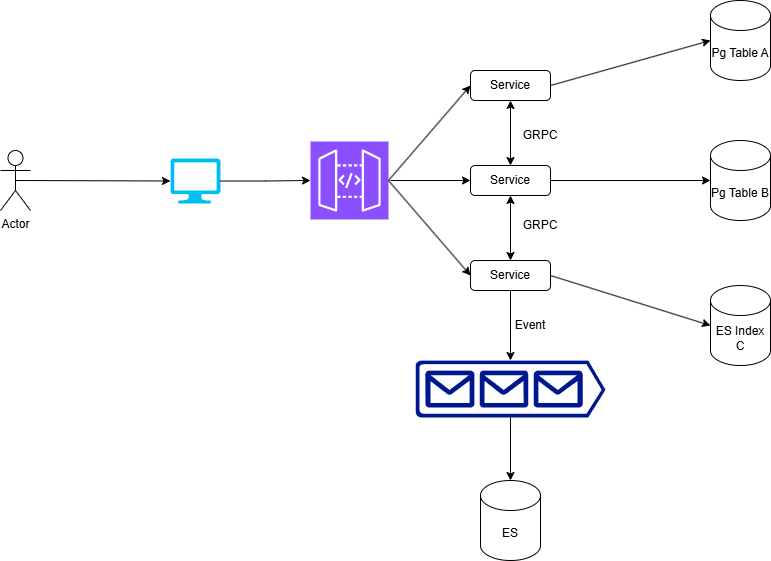

The diagram above was exported from draw.io. Its source (the exported page's mxGraphModel, read from the mxfile embedded in the PNG):
<mxGraphModel dx="1261" dy="611" grid="1" gridSize="10" guides="1" tooltips="1" connect="1" arrows="1" fold="1" page="1" pageScale="1" pageWidth="850" pageHeight="1100" math="0" shadow="0">
  <root>
    <mxCell id="0" />
    <mxCell id="1" parent="0" />
    <mxCell id="UsmOtoqDnTCEYdhnsX0W-3" parent="1" style="shape=umlActor;verticalLabelPosition=bottom;verticalAlign=top;html=1;outlineConnect=0;" value="Actor" vertex="1">
      <mxGeometry height="60" width="30" x="140" y="180" as="geometry" />
    </mxCell>
    <mxCell id="UsmOtoqDnTCEYdhnsX0W-4" parent="1" style="verticalLabelPosition=bottom;html=1;verticalAlign=top;align=center;strokeColor=none;fillColor=#00BEF2;shape=mxgraph.azure.computer;pointerEvents=1;" value="" vertex="1">
      <mxGeometry height="45" width="50" x="310" y="188" as="geometry" />
    </mxCell>
    <mxCell id="UsmOtoqDnTCEYdhnsX0W-5" edge="1" parent="1" source="UsmOtoqDnTCEYdhnsX0W-3" style="endArrow=classic;html=1;rounded=0;exitX=0.5;exitY=0.5;exitDx=0;exitDy=0;exitPerimeter=0;entryX=0;entryY=0.5;entryDx=0;entryDy=0;entryPerimeter=0;" target="UsmOtoqDnTCEYdhnsX0W-4" value="">
      <mxGeometry height="50" relative="1" width="50" as="geometry">
        <mxPoint x="410" y="340" as="sourcePoint" />
        <mxPoint x="460" y="290" as="targetPoint" />
      </mxGeometry>
    </mxCell>
    <mxCell id="UsmOtoqDnTCEYdhnsX0W-6" parent="1" style="sketch=0;points=[[0,0,0],[0.25,0,0],[0.5,0,0],[0.75,0,0],[1,0,0],[0,1,0],[0.25,1,0],[0.5,1,0],[0.75,1,0],[1,1,0],[0,0.25,0],[0,0.5,0],[0,0.75,0],[1,0.25,0],[1,0.5,0],[1,0.75,0]];outlineConnect=0;fontColor=#232F3E;fillColor=#8C4FFF;strokeColor=#ffffff;dashed=0;verticalLabelPosition=bottom;verticalAlign=top;align=center;html=1;fontSize=12;fontStyle=0;aspect=fixed;shape=mxgraph.aws4.resourceIcon;resIcon=mxgraph.aws4.api_gateway;" value="" vertex="1">
      <mxGeometry height="78" width="78" x="450" y="171" as="geometry" />
    </mxCell>
    <mxCell id="UsmOtoqDnTCEYdhnsX0W-7" edge="1" parent="1" source="UsmOtoqDnTCEYdhnsX0W-4" style="edgeStyle=orthogonalEdgeStyle;rounded=0;orthogonalLoop=1;jettySize=auto;html=1;exitX=1;exitY=0.5;exitDx=0;exitDy=0;exitPerimeter=0;entryX=0;entryY=0.5;entryDx=0;entryDy=0;entryPerimeter=0;" target="UsmOtoqDnTCEYdhnsX0W-6">
      <mxGeometry relative="1" as="geometry" />
    </mxCell>
    <mxCell id="UsmOtoqDnTCEYdhnsX0W-8" parent="1" style="rounded=1;whiteSpace=wrap;html=1;" value="Service" vertex="1">
      <mxGeometry height="30" width="80" x="610" y="100" as="geometry" />
    </mxCell>
    <mxCell id="UsmOtoqDnTCEYdhnsX0W-9" parent="1" style="rounded=1;whiteSpace=wrap;html=1;" value="Service" vertex="1">
      <mxGeometry height="30" width="80" x="610" y="195" as="geometry" />
    </mxCell>
    <mxCell id="UsmOtoqDnTCEYdhnsX0W-10" parent="1" style="rounded=1;whiteSpace=wrap;html=1;" value="Service" vertex="1">
      <mxGeometry height="30" width="80" x="610" y="290" as="geometry" />
    </mxCell>
    <mxCell id="UsmOtoqDnTCEYdhnsX0W-11" parent="1" style="shape=cylinder3;whiteSpace=wrap;html=1;boundedLbl=1;backgroundOutline=1;size=15;" value="Pg Table B" vertex="1">
      <mxGeometry height="80" width="60" x="850" y="170" as="geometry" />
    </mxCell>
    <mxCell id="UsmOtoqDnTCEYdhnsX0W-12" edge="1" parent="1" source="UsmOtoqDnTCEYdhnsX0W-6" style="endArrow=classic;html=1;rounded=0;entryX=0;entryY=0.5;entryDx=0;entryDy=0;exitX=1;exitY=0.5;exitDx=0;exitDy=0;exitPerimeter=0;" target="UsmOtoqDnTCEYdhnsX0W-8" value="">
      <mxGeometry height="50" relative="1" width="50" as="geometry">
        <mxPoint x="410" y="340" as="sourcePoint" />
        <mxPoint x="460" y="290" as="targetPoint" />
      </mxGeometry>
    </mxCell>
    <mxCell id="UsmOtoqDnTCEYdhnsX0W-13" edge="1" parent="1" style="endArrow=classic;html=1;rounded=0;entryX=0;entryY=0.5;entryDx=0;entryDy=0;" target="UsmOtoqDnTCEYdhnsX0W-9" value="">
      <mxGeometry height="50" relative="1" width="50" as="geometry">
        <mxPoint x="530" y="210" as="sourcePoint" />
        <mxPoint x="460" y="290" as="targetPoint" />
      </mxGeometry>
    </mxCell>
    <mxCell id="UsmOtoqDnTCEYdhnsX0W-14" edge="1" parent="1" source="UsmOtoqDnTCEYdhnsX0W-6" style="endArrow=classic;html=1;rounded=0;entryX=0;entryY=0.5;entryDx=0;entryDy=0;exitX=1;exitY=0.5;exitDx=0;exitDy=0;exitPerimeter=0;" target="UsmOtoqDnTCEYdhnsX0W-10" value="">
      <mxGeometry height="50" relative="1" width="50" as="geometry">
        <mxPoint x="520" y="350" as="sourcePoint" />
        <mxPoint x="570" y="300" as="targetPoint" />
      </mxGeometry>
    </mxCell>
    <mxCell id="UsmOtoqDnTCEYdhnsX0W-15" edge="1" parent="1" source="UsmOtoqDnTCEYdhnsX0W-8" style="endArrow=classic;html=1;rounded=0;entryX=0;entryY=0.5;entryDx=0;entryDy=0;entryPerimeter=0;exitX=1;exitY=0.5;exitDx=0;exitDy=0;" target="UsmOtoqDnTCEYdhnsX0W-27" value="">
      <mxGeometry height="50" relative="1" width="50" as="geometry">
        <mxPoint x="710" y="260" as="sourcePoint" />
        <mxPoint x="760" y="210" as="targetPoint" />
      </mxGeometry>
    </mxCell>
    <mxCell id="UsmOtoqDnTCEYdhnsX0W-16" edge="1" parent="1" source="UsmOtoqDnTCEYdhnsX0W-9" style="endArrow=classic;html=1;rounded=0;entryX=0;entryY=0.5;entryDx=0;entryDy=0;entryPerimeter=0;exitX=1;exitY=0.5;exitDx=0;exitDy=0;" target="UsmOtoqDnTCEYdhnsX0W-11" value="">
      <mxGeometry height="50" relative="1" width="50" as="geometry">
        <mxPoint x="410" y="430" as="sourcePoint" />
        <mxPoint x="460" y="380" as="targetPoint" />
      </mxGeometry>
    </mxCell>
    <mxCell id="UsmOtoqDnTCEYdhnsX0W-17" edge="1" parent="1" source="UsmOtoqDnTCEYdhnsX0W-10" style="endArrow=classic;html=1;rounded=0;entryX=0;entryY=0.5;entryDx=0;entryDy=0;entryPerimeter=0;exitX=1;exitY=0.5;exitDx=0;exitDy=0;" target="UsmOtoqDnTCEYdhnsX0W-28" value="">
      <mxGeometry height="50" relative="1" width="50" as="geometry">
        <mxPoint x="720" y="350" as="sourcePoint" />
        <mxPoint x="770" y="300" as="targetPoint" />
      </mxGeometry>
    </mxCell>
    <mxCell id="UsmOtoqDnTCEYdhnsX0W-18" parent="1" style="sketch=0;aspect=fixed;pointerEvents=1;shadow=0;dashed=0;html=1;strokeColor=none;labelPosition=center;verticalLabelPosition=bottom;verticalAlign=top;align=center;fillColor=#00188D;shape=mxgraph.azure.queue_generic" value="" vertex="1">
      <mxGeometry height="57" width="190" x="555" y="390" as="geometry" />
    </mxCell>
    <mxCell id="UsmOtoqDnTCEYdhnsX0W-19" edge="1" parent="1" source="UsmOtoqDnTCEYdhnsX0W-10" style="endArrow=classic;html=1;rounded=0;entryX=0.5;entryY=0;entryDx=0;entryDy=0;entryPerimeter=0;exitX=0.5;exitY=1;exitDx=0;exitDy=0;" target="UsmOtoqDnTCEYdhnsX0W-18" value="">
      <mxGeometry height="50" relative="1" width="50" as="geometry">
        <mxPoint x="410" y="340" as="sourcePoint" />
        <mxPoint x="460" y="290" as="targetPoint" />
      </mxGeometry>
    </mxCell>
    <mxCell id="UsmOtoqDnTCEYdhnsX0W-20" parent="1" style="text;html=1;whiteSpace=wrap;strokeColor=none;fillColor=none;align=center;verticalAlign=middle;rounded=0;" value="Event" vertex="1">
      <mxGeometry height="30" width="60" x="640" y="340" as="geometry" />
    </mxCell>
    <mxCell id="UsmOtoqDnTCEYdhnsX0W-21" parent="1" style="shape=cylinder3;whiteSpace=wrap;html=1;boundedLbl=1;backgroundOutline=1;size=15;" value="ES" vertex="1">
      <mxGeometry height="80" width="60" x="620" y="510" as="geometry" />
    </mxCell>
    <mxCell id="UsmOtoqDnTCEYdhnsX0W-22" edge="1" parent="1" source="UsmOtoqDnTCEYdhnsX0W-18" style="endArrow=classic;html=1;rounded=0;exitX=0.5;exitY=1;exitDx=0;exitDy=0;exitPerimeter=0;entryX=0.5;entryY=0;entryDx=0;entryDy=0;entryPerimeter=0;" target="UsmOtoqDnTCEYdhnsX0W-21" value="">
      <mxGeometry height="50" relative="1" width="50" as="geometry">
        <mxPoint x="410" y="340" as="sourcePoint" />
        <mxPoint x="460" y="290" as="targetPoint" />
      </mxGeometry>
    </mxCell>
    <mxCell id="UsmOtoqDnTCEYdhnsX0W-23" edge="1" parent="1" source="UsmOtoqDnTCEYdhnsX0W-9" style="endArrow=classic;startArrow=classic;html=1;rounded=0;entryX=0.5;entryY=1;entryDx=0;entryDy=0;exitX=0.5;exitY=0;exitDx=0;exitDy=0;" target="UsmOtoqDnTCEYdhnsX0W-8" value="">
      <mxGeometry height="50" relative="1" width="50" as="geometry">
        <mxPoint x="410" y="400" as="sourcePoint" />
        <mxPoint x="460" y="350" as="targetPoint" />
      </mxGeometry>
    </mxCell>
    <mxCell id="UsmOtoqDnTCEYdhnsX0W-24" edge="1" parent="1" source="UsmOtoqDnTCEYdhnsX0W-10" style="endArrow=classic;startArrow=classic;html=1;rounded=0;entryX=0.5;entryY=1;entryDx=0;entryDy=0;exitX=0.5;exitY=0;exitDx=0;exitDy=0;" target="UsmOtoqDnTCEYdhnsX0W-9" value="">
      <mxGeometry height="50" relative="1" width="50" as="geometry">
        <mxPoint x="620" y="290" as="sourcePoint" />
        <mxPoint x="670" y="240" as="targetPoint" />
      </mxGeometry>
    </mxCell>
    <mxCell id="UsmOtoqDnTCEYdhnsX0W-25" parent="1" style="text;html=1;whiteSpace=wrap;strokeColor=none;fillColor=none;align=center;verticalAlign=middle;rounded=0;" value="GRPC" vertex="1">
      <mxGeometry height="30" width="60" x="650" y="150" as="geometry" />
    </mxCell>
    <mxCell id="UsmOtoqDnTCEYdhnsX0W-26" parent="1" style="text;html=1;whiteSpace=wrap;strokeColor=none;fillColor=none;align=center;verticalAlign=middle;rounded=0;" value="GRPC" vertex="1">
      <mxGeometry height="30" width="60" x="650" y="240" as="geometry" />
    </mxCell>
    <mxCell id="UsmOtoqDnTCEYdhnsX0W-27" parent="1" style="shape=cylinder3;whiteSpace=wrap;html=1;boundedLbl=1;backgroundOutline=1;size=15;" value="Pg Table A" vertex="1">
      <mxGeometry height="80" width="60" x="850" y="30" as="geometry" />
    </mxCell>
    <mxCell id="UsmOtoqDnTCEYdhnsX0W-28" parent="1" style="shape=cylinder3;whiteSpace=wrap;html=1;boundedLbl=1;backgroundOutline=1;size=15;" value="ES Index C" vertex="1">
      <mxGeometry height="80" width="60" x="850" y="315" as="geometry" />
    </mxCell>
  </root>
</mxGraphModel>